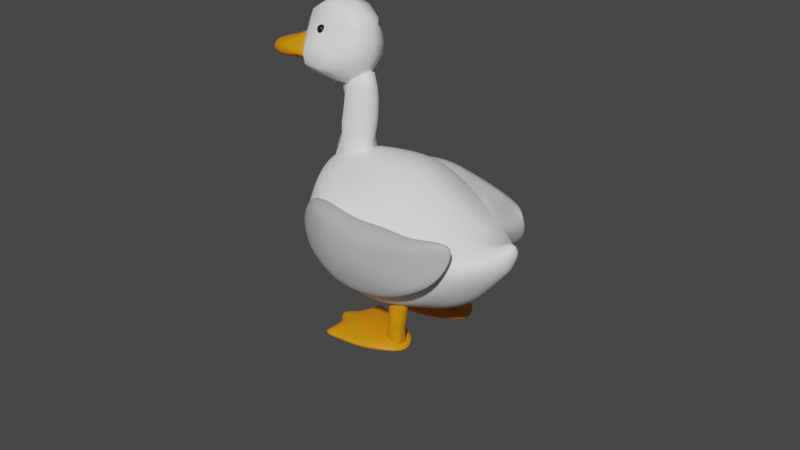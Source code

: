 # Source: Duck.blend  (saved by Blender 3.5.10; exported with 4.5.12 LTS)
import bpy
from mathutils import Matrix  # noqa: F401  (used for matrix-valued properties, if any)

bpy.ops.wm.read_factory_settings(use_empty=True)
scene = bpy.context.scene
scene.name = 'Scene'

# ---- collections
col_collection = bpy.data.collections.new('Collection'); scene.collection.children.link(col_collection)
col_main_duck = bpy.data.collections.new('Main duck'); scene.collection.children.link(col_main_duck)

# ---- materials (node trees are filled in below, after node groups)
mat_material_006 = bpy.data.materials.new('Material.006')
mat_material_006.use_transparent_shadow = False
mat_material_004 = bpy.data.materials.new('Material.004')
mat_material_004.use_transparent_shadow = False
mat_material_005 = bpy.data.materials.new('Material.005')
mat_material_005.use_transparent_shadow = False
mat_material_008 = bpy.data.materials.new('Material.008')
mat_material_008.use_transparent_shadow = False
mat_material_011 = bpy.data.materials.new('Material.011')
mat_material_011.use_transparent_shadow = False
mat_material_009 = bpy.data.materials.new('Material.009')
mat_material_009.use_transparent_shadow = False
mat_material_010 = bpy.data.materials.new('Material.010')
mat_material_010.use_transparent_shadow = False
mat_material_012 = bpy.data.materials.new('Material.012')
mat_material_012.use_transparent_shadow = False
mat_material_003 = bpy.data.materials.new('Material.003')
mat_material_003.use_transparent_shadow = False
mat_material_007 = bpy.data.materials.new('Material.007')
mat_material_007.use_transparent_shadow = False
mat_material_001 = bpy.data.materials.new('Material.001')
mat_material_001.use_transparent_shadow = False
mat_material_002 = bpy.data.materials.new('Material.002')
mat_material_002.use_transparent_shadow = False

# ---- material node trees
mat_material_006.use_nodes = True; mat_material_006.node_tree.nodes.clear()
_N = mat_material_006.node_tree.nodes; _L = mat_material_006.node_tree.links
n0 = _N.new('ShaderNodeBsdfPrincipled'); n0.name = 'Principled BSDF'; n0.location = (10, 300)
n0.distribution = 'GGX'
n0.subsurface_method = 'RANDOM_WALK_SKIN'
n0.inputs[0].default_value = (1.0, 1.0, 1.0, 1.0)
n0.inputs[3].default_value = 1.45
n0.inputs[27].default_value = (0.0, 0.0, 0.0, 1.0)
n0.inputs[28].default_value = 1.0
n1 = _N.new('ShaderNodeOutputMaterial'); n1.name = 'Material Output'; n1.location = (300, 300)
_L.new(n0.outputs[0], n1.inputs[0])
n1.is_active_output = True
mat_material_004.use_nodes = True; mat_material_004.node_tree.nodes.clear()
_N = mat_material_004.node_tree.nodes; _L = mat_material_004.node_tree.links
n0 = _N.new('ShaderNodeBsdfPrincipled'); n0.name = 'Principled BSDF'; n0.location = (10, 300)
n0.distribution = 'GGX'
n0.subsurface_method = 'RANDOM_WALK_SKIN'
n0.inputs[0].default_value = (1.0, 1.0, 1.0, 1.0)
n0.inputs[3].default_value = 1.45
n0.inputs[27].default_value = (0.0, 0.0, 0.0, 1.0)
n0.inputs[28].default_value = 1.0
n1 = _N.new('ShaderNodeOutputMaterial'); n1.name = 'Material Output'; n1.location = (300, 300)
_L.new(n0.outputs[0], n1.inputs[0])
n1.is_active_output = True
mat_material_005.use_nodes = True; mat_material_005.node_tree.nodes.clear()
_N = mat_material_005.node_tree.nodes; _L = mat_material_005.node_tree.links
n0 = _N.new('ShaderNodeBsdfPrincipled'); n0.name = 'Principled BSDF'; n0.location = (10, 300)
n0.distribution = 'GGX'
n0.subsurface_method = 'RANDOM_WALK_SKIN'
n0.inputs[0].default_value = (1.0, 1.0, 1.0, 1.0)
n0.inputs[3].default_value = 1.45
n0.inputs[27].default_value = (0.0, 0.0, 0.0, 1.0)
n0.inputs[28].default_value = 1.0
n1 = _N.new('ShaderNodeOutputMaterial'); n1.name = 'Material Output'; n1.location = (300, 300)
_L.new(n0.outputs[0], n1.inputs[0])
n1.is_active_output = True
mat_material_008.use_nodes = True; mat_material_008.node_tree.nodes.clear()
_N = mat_material_008.node_tree.nodes; _L = mat_material_008.node_tree.links
n0 = _N.new('ShaderNodeBsdfPrincipled'); n0.name = 'Principled BSDF'; n0.location = (10, 300)
n0.distribution = 'GGX'
n0.subsurface_method = 'RANDOM_WALK_SKIN'
n0.inputs[0].default_value = (0.7991, 0.2705, 0.0, 1.0)
n0.inputs[3].default_value = 1.45
n0.inputs[27].default_value = (0.0, 0.0, 0.0, 1.0)
n0.inputs[28].default_value = 1.0
n1 = _N.new('ShaderNodeOutputMaterial'); n1.name = 'Material Output'; n1.location = (300, 300)
_L.new(n0.outputs[0], n1.inputs[0])
n1.is_active_output = True
mat_material_011.use_nodes = True; mat_material_011.node_tree.nodes.clear()
_N = mat_material_011.node_tree.nodes; _L = mat_material_011.node_tree.links
n0 = _N.new('ShaderNodeBsdfPrincipled'); n0.name = 'Principled BSDF'; n0.location = (10, 300)
n0.distribution = 'GGX'
n0.subsurface_method = 'RANDOM_WALK_SKIN'
n0.inputs[0].default_value = (0.7991, 0.2705, 0.0, 1.0)
n0.inputs[3].default_value = 1.45
n0.inputs[27].default_value = (0.0, 0.0, 0.0, 1.0)
n0.inputs[28].default_value = 1.0
n1 = _N.new('ShaderNodeOutputMaterial'); n1.name = 'Material Output'; n1.location = (300, 300)
_L.new(n0.outputs[0], n1.inputs[0])
n1.is_active_output = True
mat_material_009.use_nodes = True; mat_material_009.node_tree.nodes.clear()
_N = mat_material_009.node_tree.nodes; _L = mat_material_009.node_tree.links
n0 = _N.new('ShaderNodeBsdfPrincipled'); n0.name = 'Principled BSDF'; n0.location = (10, 300)
n0.distribution = 'GGX'
n0.subsurface_method = 'RANDOM_WALK_SKIN'
n0.inputs[0].default_value = (0.7991, 0.2705, 0.0, 1.0)
n0.inputs[3].default_value = 1.45
n0.inputs[27].default_value = (0.0, 0.0, 0.0, 1.0)
n0.inputs[28].default_value = 1.0
n1 = _N.new('ShaderNodeOutputMaterial'); n1.name = 'Material Output'; n1.location = (300, 300)
_L.new(n0.outputs[0], n1.inputs[0])
n1.is_active_output = True
mat_material_010.use_nodes = True; mat_material_010.node_tree.nodes.clear()
_N = mat_material_010.node_tree.nodes; _L = mat_material_010.node_tree.links
n0 = _N.new('ShaderNodeBsdfPrincipled'); n0.name = 'Principled BSDF'; n0.location = (10, 300)
n0.distribution = 'GGX'
n0.subsurface_method = 'RANDOM_WALK_SKIN'
n0.inputs[0].default_value = (0.7991, 0.2705, 0.0, 1.0)
n0.inputs[3].default_value = 1.45
n0.inputs[27].default_value = (0.0, 0.0, 0.0, 1.0)
n0.inputs[28].default_value = 1.0
n1 = _N.new('ShaderNodeOutputMaterial'); n1.name = 'Material Output'; n1.location = (300, 300)
_L.new(n0.outputs[0], n1.inputs[0])
n1.is_active_output = True
mat_material_012.use_nodes = True; mat_material_012.node_tree.nodes.clear()
_N = mat_material_012.node_tree.nodes; _L = mat_material_012.node_tree.links
n0 = _N.new('ShaderNodeBsdfPrincipled'); n0.name = 'Principled BSDF'; n0.location = (10, 300)
n0.distribution = 'GGX'
n0.subsurface_method = 'RANDOM_WALK_SKIN'
n0.inputs[0].default_value = (0.7991, 0.2705, 0.0, 1.0)
n0.inputs[3].default_value = 1.45
n0.inputs[27].default_value = (0.0, 0.0, 0.0, 1.0)
n0.inputs[28].default_value = 1.0
n1 = _N.new('ShaderNodeOutputMaterial'); n1.name = 'Material Output'; n1.location = (300, 300)
_L.new(n0.outputs[0], n1.inputs[0])
n1.is_active_output = True
mat_material_003.use_nodes = True; mat_material_003.node_tree.nodes.clear()
_N = mat_material_003.node_tree.nodes; _L = mat_material_003.node_tree.links
n0 = _N.new('ShaderNodeBsdfPrincipled'); n0.name = 'Principled BSDF'; n0.location = (10, 300)
n0.distribution = 'GGX'
n0.subsurface_method = 'RANDOM_WALK_SKIN'
n0.inputs[0].default_value = (0.4798, 0.4798, 0.4798, 1.0)
n0.inputs[3].default_value = 1.45
n0.inputs[27].default_value = (0.0, 0.0, 0.0, 1.0)
n0.inputs[28].default_value = 1.0
n1 = _N.new('ShaderNodeOutputMaterial'); n1.name = 'Material Output'; n1.location = (300, 300)
_L.new(n0.outputs[0], n1.inputs[0])
n1.is_active_output = True
mat_material_007.use_nodes = True; mat_material_007.node_tree.nodes.clear()
_N = mat_material_007.node_tree.nodes; _L = mat_material_007.node_tree.links
n0 = _N.new('ShaderNodeBsdfPrincipled'); n0.name = 'Principled BSDF'; n0.location = (10, 300)
n0.distribution = 'GGX'
n0.subsurface_method = 'RANDOM_WALK_SKIN'
n0.inputs[0].default_value = (0.48, 0.48, 0.48, 1.0)
n0.inputs[3].default_value = 1.45
n0.inputs[27].default_value = (0.0, 0.0, 0.0, 1.0)
n0.inputs[28].default_value = 1.0
n1 = _N.new('ShaderNodeOutputMaterial'); n1.name = 'Material Output'; n1.location = (300, 300)
_L.new(n0.outputs[0], n1.inputs[0])
n1.is_active_output = True
mat_material_001.use_nodes = True; mat_material_001.node_tree.nodes.clear()
_N = mat_material_001.node_tree.nodes; _L = mat_material_001.node_tree.links
n0 = _N.new('ShaderNodeBsdfPrincipled'); n0.name = 'Principled BSDF'; n0.location = (10, 300)
n0.distribution = 'GGX'
n0.subsurface_method = 'RANDOM_WALK_SKIN'
n0.inputs[0].default_value = (0.0, 0.0, 0.0, 1.0)
n0.inputs[3].default_value = 1.45
n0.inputs[27].default_value = (0.0, 0.0, 0.0, 1.0)
n0.inputs[28].default_value = 1.0
n1 = _N.new('ShaderNodeOutputMaterial'); n1.name = 'Material Output'; n1.location = (300, 300)
_L.new(n0.outputs[0], n1.inputs[0])
n1.is_active_output = True
mat_material_002.use_nodes = True; mat_material_002.node_tree.nodes.clear()
_N = mat_material_002.node_tree.nodes; _L = mat_material_002.node_tree.links
n0 = _N.new('ShaderNodeBsdfPrincipled'); n0.name = 'Principled BSDF'; n0.location = (10, 300)
n0.distribution = 'GGX'
n0.subsurface_method = 'RANDOM_WALK_SKIN'
n0.inputs[0].default_value = (0.0, 0.0, 0.0, 1.0)
n0.inputs[3].default_value = 1.45
n0.inputs[27].default_value = (0.0, 0.0, 0.0, 1.0)
n0.inputs[28].default_value = 1.0
n1 = _N.new('ShaderNodeOutputMaterial'); n1.name = 'Material Output'; n1.location = (300, 300)
_L.new(n0.outputs[0], n1.inputs[0])
n1.is_active_output = True

# ---- world
world_world = bpy.data.worlds.new('World'); scene.world = world_world
world_world.use_nodes = True; world_world.node_tree.nodes.clear()
_N = world_world.node_tree.nodes; _L = world_world.node_tree.links
n0 = _N.new('ShaderNodeOutputWorld'); n0.name = 'World Output'; n0.location = (300, 300)
n1 = _N.new('ShaderNodeBackground'); n1.name = 'Background'; n1.location = (10, 300)
n1.inputs[0].default_value = (0.05088, 0.05088, 0.05088, 1.0)
_L.new(n1.outputs[0], n0.inputs[0])
n0.is_active_output = True
world_world.color = (0.05088, 0.05088, 0.05088)
world_world.use_sun_shadow = False
world_world.sun_shadow_jitter_overblur = 0.0

# ---- cameras
cam_camera = bpy.data.cameras.new('Camera')
cam_camera.clip_end = 100.0
cam_camera.ortho_scale = 7.314

# ---- meshes
me_roundcube_004 = bpy.data.meshes.new('Roundcube.004')
me_roundcube_004.from_pydata([(-0.7279, 0.0, -0.6134), (-0.6672, -0.3238, -0.5228), (-0.9792, 0.0, -0.4228), (-0.878, -0.3385, -0.3385), (-1.158, 0.0, 0.05088), (-0.9354, -0.3536, 0.0), (-1.048, 0.0, 0.4702), (-0.878, -0.3385, 0.3385), (-0.4572, -0.6109, -0.4787), (-0.29, -0.6812, -0.5007), (0.02575, -0.7153, -0.524), (0.2481, -0.6391, -0.6099), (-0.677, -0.677, -0.2887), (-0.3474, -0.8046, -0.3275), (-0.008936, -0.862, -0.3425), (0.3385, -0.8187, -0.3385), (-0.7071, -0.7071, 0.0), (-0.3625, -0.862, 0.01101), (-0.01278, -0.8561, 0.01101), (0.3522, -0.8222, 0.01628), (-0.6274, -0.6127, 0.2616), (-0.3682, -0.7767, 0.2763), (-0.004006, -0.862, 0.05891), (0.3345, -0.7593, 0.112), (0.5774, -0.5774, -0.5774), (0.7094, -0.298, -0.631), (1.218, 0.0, -0.5275), (0.677, -0.677, -0.2887), (1.198, -0.3385, -0.2251), (1.333, 0.0, -0.2902), (0.7071, -0.7071, 0.0), (1.322, -0.3536, -0.05476), (1.808, 0.0, 0.4776), (0.7058, -0.6459, 0.08767), (1.27, -0.3385, 0.08109), (1.046, 0.0, 0.1596), (0.3602, -0.3571, -0.7109), (0.03451, -0.3536, -0.7086), (-0.304, -0.3385, -0.6512), (0.7039, 0.0, -0.8445), (0.01703, 0.0, -0.8601), (-0.319, 0.0, -0.7904), (0.8771, 0.0, 0.4407), (0.3814, 0.0, 0.675), (0.001414, 0.0, 0.7484), (-0.3607, 0.0, 0.7032), (-0.6837, 0.0, 0.6425), (0.7263, -0.2887, 0.3812), (0.3434, -0.3385, 0.5723), (0.00493, -0.3536, 0.6298), (-0.3336, -0.3385, 0.5723), (-0.6637, -0.4385, 0.4759), (0.5823, -0.5774, 0.2717), (0.2847, -0.6036, 0.3824), (0.00493, -0.7071, 0.4014), (-0.283, -0.6762, 0.4331), (-0.5549, -0.601, 0.3787), (-1.072, 0.0, 0.3829), (1.283, 0.0, 0.2121), (1.6, 0.0, 0.3581), (1.525, 0.0, -0.1103)], [], [(0, 1, 3, 2), (1, 8, 12, 3), (2, 3, 5, 4), (3, 12, 16, 5), (4, 5, 7, 6, 57), (5, 16, 20, 7), (6, 7, 51, 46), (7, 20, 56, 51), (8, 9, 13, 12), (9, 10, 14, 13), (10, 11, 15, 14), (11, 24, 27, 15), (12, 13, 17, 16), (13, 14, 18, 17), (14, 15, 19, 18), (15, 27, 30, 19), (16, 17, 21, 20), (17, 18, 22, 21), (18, 19, 23, 22), (19, 30, 33, 23), (20, 21, 55, 56), (21, 22, 54, 55), (22, 23, 53, 54), (23, 33, 52, 53), (24, 25, 28, 27), (25, 26, 29, 28), (27, 28, 31, 30), (28, 29, 60, 32, 31), (30, 31, 34, 33), (31, 32, 59, 58, 35, 34), (33, 34, 47, 52), (34, 35, 42, 47), (24, 11, 36, 25), (11, 10, 37, 36), (10, 9, 38, 37), (9, 8, 1, 38), (25, 36, 39, 26), (36, 37, 40, 39), (37, 38, 41, 40), (38, 1, 0, 41), (42, 43, 48, 47), (43, 44, 49, 48), (44, 45, 50, 49), (45, 46, 51, 50), (47, 48, 53, 52), (48, 49, 54, 53), (49, 50, 55, 54), (50, 51, 56, 55)])
me_roundcube_004.polygons.foreach_set('use_smooth', [True] * 48)
me_roundcube_004.materials.append(mat_material_006)
me_roundcube_004.update()
me_roundcube_008 = bpy.data.meshes.new('Roundcube.008')
me_roundcube_008.from_pydata([(-0.7094, 0.0, -0.7113), (-0.6755, -0.4217, -0.7692), (-0.443, 0.0, -0.3862), (-0.3856, -0.3385, -0.3712), (-0.2276, 0.0, -0.01089), (-0.1631, -0.3536, -0.01089), (-0.155, 0.0, 0.5723), (-0.09757, -0.3385, 0.5573), (-0.2366, -0.6293, -0.5697), (-0.05777, -0.8492, -0.6674), (0.3025, -0.7796, -0.647), (0.593, -0.7381, -0.5182), (-0.07843, -0.677, -0.2996), (0.1828, -0.878, -0.2677), (0.452, -0.874, -0.2228), (0.7616, -0.8165, -0.1697), (-0.02164, -0.7071, 0.01089), (0.158, -0.8674, 0.0708), (0.5001, -0.8706, 0.1688), (0.8249, -0.874, 0.2015), (0.08569, -0.677, 0.354), (0.2506, -0.8089, 0.4539), (0.6066, -0.8049, 0.5888), (0.916, -0.8165, 0.6035), (0.8378, -0.7018, -0.4244), (1.077, -0.3352, -0.5074), (1.132, 0.0, -0.5274), (1.005, -0.677, -0.109), (1.264, -0.3385, -0.1588), (1.322, 0.0, -0.1738), (1.035, -0.7071, 0.1797), (1.389, -0.3536, 0.207), (1.454, 0.0, 0.207), (1.14, -0.677, 0.6372), (1.438, -0.3385, 0.6217), (1.495, 0.0, 0.6367), (1.013, -0.726, -0.8986), (0.1594, -0.8174, -0.9929), (-0.9144, -0.3893, -1.158), (1.342, 0.0, -0.9971), (9.087e-05, 0.0, -1.005), (-0.9913, 0.0, -1.194), (1.47, 0.0, 1.05), (1.257, 0.0, 1.462), (0.7337, 0.0, 1.202), (0.2354, 0.0, 1.061), (-0.3708, 0.0, 1.006), (1.44, -0.2887, 1.02), (1.237, -0.3069, 1.395), (0.6875, -0.7018, 1.208), (0.256, -0.5905, 1.123), (-0.3643, -0.3563, 1.055), (1.157, -0.5774, 0.9749), (0.949, -0.6201, 1.081), (0.6333, -0.682, 0.9646), (0.2685, -0.6841, 0.8697), (0.0278, -0.5083, 0.779), (-0.3536, -0.7853, -1.059), (0.5621, -0.8526, -0.9008), (1.17, -0.4428, -0.948), (-0.6593, -0.6481, -1.119), (-0.5071, -0.6704, -0.9054), (-0.2876, -0.7849, -0.7794), (-0.6963, -0.5189, -1.034), (-0.9755, -0.2355, -1.183)], [], [(0, 1, 3, 2), (1, 8, 12, 3), (2, 3, 5, 4), (3, 12, 16, 5), (4, 5, 7, 6), (5, 16, 20, 7), (6, 7, 51, 46), (7, 20, 56, 51), (8, 9, 13, 12), (9, 10, 14, 13), (10, 11, 15, 14), (11, 24, 27, 15), (12, 13, 17, 16), (13, 14, 18, 17), (14, 15, 19, 18), (15, 27, 30, 19), (16, 17, 21, 20), (17, 18, 22, 21), (18, 19, 23, 22), (19, 30, 33, 23), (20, 21, 55, 56), (21, 22, 54, 55), (22, 23, 53, 54), (23, 33, 52, 53), (24, 25, 28, 27), (25, 26, 29, 28), (27, 28, 31, 30), (28, 29, 32, 31), (30, 31, 34, 33), (31, 32, 35, 34), (33, 34, 47, 52), (34, 35, 42, 47), (24, 11, 36, 25), (11, 10, 37, 58, 36), (10, 9, 62, 61, 63, 38, 60, 57, 37), (9, 8, 1, 38, 63, 61, 62), (25, 36, 59, 39, 26), (36, 58, 37, 40, 39, 59), (37, 57, 60, 38, 64, 41, 40), (38, 1, 0, 41, 64), (42, 43, 48, 47), (43, 44, 49, 48), (44, 45, 50, 49), (45, 46, 51, 50), (47, 48, 53, 52), (48, 49, 54, 53), (49, 50, 55, 54), (50, 51, 56, 55)])
me_roundcube_008.polygons.foreach_set('use_smooth', [True] * 48)
me_roundcube_008.materials.append(mat_material_004)
me_roundcube_008.update()
me_roundcube_009 = bpy.data.meshes.new('Roundcube.009')
me_roundcube_009.from_pydata([(-0.6658, 0.0, -0.6632), (-0.6044, -0.2887, -0.6181), (-0.8248, 0.0, -0.2326), (-0.7673, -0.3385, -0.2176), (-0.8894, 0.0, 0.1209), (-0.8257, -0.2874, 0.1209), (-0.8248, 0.0, 0.4745), (-0.7683, -0.2723, 0.4594), (-0.555, -0.5494, -0.4861), (-0.2797, -0.8926, -0.5659), (0.001766, -0.9651, -0.6173), (0.2882, -1.01, -0.6227), (-0.6764, -0.5993, -0.2601), (-0.3203, -1.069, -0.3635), (0.007713, -1.209, -0.4416), (0.347, -1.223, -0.4613), (-0.7066, -0.6173, -0.006059), (-0.3335, -1.072, -0.1035), (0.02975, -1.194, -0.03604), (0.3688, -1.261, -0.2226), (-0.6744, -0.5976, 0.238), (-0.3222, -0.8231, 0.2669), (-0.0009352, -1.098, 0.1004), (0.3361, -1.189, -0.001577), (0.5994, -0.7852, -0.499), (0.6739, -0.3571, -0.677), (0.7071, 0.0, -0.7071), (0.6695, -0.8967, -0.2953), (0.9729, -0.3385, -0.3336), (1.03, 0.0, -0.3486), (0.7073, -0.7684, 0.01832), (1.043, -0.2874, 0.01976), (1.108, 0.0, 0.01976), (0.6802, -0.6615, 0.238), (0.9358, -0.2723, 0.378), (0.9942, 0.0, 0.3931), (0.3354, -0.4069, -0.878), (0.01728, -0.422, -0.9096), (-0.3498, -0.4063, -0.8754), (0.3536, 0.0, -0.9354), (0.02144, 0.0, -0.9634), (-0.3445, 0.0, -0.886), (0.7252, 0.0, 0.7417), (0.3671, 0.0, 0.9502), (-0.004519, 0.0, 1.035), (-0.3626, 0.0, 0.9453), (-0.7071, 0.0, 0.7071), (0.6971, -0.4272, 0.6458), (0.3531, -0.5102, 0.8524), (-0.003512, -0.5252, 0.9296), (-0.3465, -0.5102, 0.8474), (-0.675, -0.4272, 0.6112), (0.6025, -0.5626, 0.553), (0.3024, -0.7058, 0.4908), (0.01368, -0.7359, 0.5209), (-0.275, -0.7058, 0.4908), (-0.5814, -0.5487, 0.4906)], [], [(0, 1, 3, 2), (1, 8, 12, 3), (2, 3, 5, 4), (3, 12, 16, 5), (4, 5, 7, 6), (5, 16, 20, 7), (6, 7, 51, 46), (7, 20, 56, 51), (8, 9, 13, 12), (9, 10, 14, 13), (10, 11, 15, 14), (11, 24, 27, 15), (12, 13, 17, 16), (13, 14, 18, 17), (14, 15, 19, 18), (15, 27, 30, 19), (16, 17, 21, 20), (17, 18, 22, 21), (18, 19, 23, 22), (19, 30, 33, 23), (20, 21, 55, 56), (21, 22, 54, 55), (22, 23, 53, 54), (23, 33, 52, 53), (24, 25, 28, 27), (25, 26, 29, 28), (27, 28, 31, 30), (28, 29, 32, 31), (30, 31, 34, 33), (31, 32, 35, 34), (33, 34, 47, 52), (34, 35, 42, 47), (24, 11, 36, 25), (11, 10, 37, 36), (10, 9, 38, 37), (9, 8, 1, 38), (25, 36, 39, 26), (36, 37, 40, 39), (37, 38, 41, 40), (38, 1, 0, 41), (42, 43, 48, 47), (43, 44, 49, 48), (44, 45, 50, 49), (45, 46, 51, 50), (47, 48, 53, 52), (48, 49, 54, 53), (49, 50, 55, 54), (50, 51, 56, 55)])
me_roundcube_009.polygons.foreach_set('use_smooth', [True] * 48)
me_roundcube_009.materials.append(mat_material_005)
me_roundcube_009.update()
me_roundcube_010 = bpy.data.meshes.new('Roundcube.010')
me_roundcube_010.from_pydata([(-0.8156, 5.004e-10, -0.8546), (-0.7855, -0.2887, -0.8245), (-0.9354, 2.602e-09, -0.6301), (-0.878, -0.3385, -0.6151), (-0.8959, -2.802e-09, -0.1659), (-0.8313, -0.3536, -0.1659), (-0.7792, -3.003e-10, 0.04012), (-0.7218, -0.3385, 0.02507), (-0.512, -0.5307, -0.5044), (-0.2971, -0.6303, -0.5303), (-0.01708, -0.6605, -0.5143), (0.2716, -0.6303, -0.4842), (-0.5236, -0.5848, -0.2802), (-0.3005, -0.6518, -0.1079), (0.04487, -0.6824, -0.08635), (0.386, -0.6967, -0.1131), (-0.4705, -0.541, -0.008267), (-0.3036, -0.6188, 0.07333), (0.04993, -0.6811, 0.08334), (0.4068, -0.6779, 0.05214), (-0.4814, -0.4528, 0.1607), (-0.2661, -0.5635, 0.1797), (0.07453, -0.6797, 0.2654), (0.413, -0.6222, 0.2503), (0.5775, -0.5278, -0.3035), (0.7097, -0.2856, -0.6212), (0.741, 6.005e-10, -0.6502), (0.6728, -0.6274, -0.1162), (1.588, -0.3395, -0.522), (1.392, 2.702e-09, -0.3872), (0.7241, -0.6105, 0.007288), (1.059, -0.3183, 0.1925), (1.0, -1.101e-09, 0.0), (0.7844, -0.6071, 0.1771), (1.067, -0.2871, 0.3955), (0.9323, 4.004e-09, 0.3459), (0.3255, -0.3385, -0.6291), (-0.008676, -0.3536, -0.7234), (-0.3428, -0.3385, -0.8503), (0.3405, -2.602e-09, -0.6865), (-0.008676, -1.601e-09, -0.788), (-0.3579, 1.001e-10, -0.9078), (0.7809, -8.007e-09, 1.076), (0.9188, 4.004e-09, 1.719), (0.2811, -3.803e-09, 0.8993), (-0.1887, 2.302e-09, 0.5851), (-0.6334, 3.403e-09, 0.2185), (0.9297, -0.2561, 1.018), (0.8342, -0.3266, 1.343), (0.313, -0.331, 0.8139), (-0.1553, -0.3475, 0.4665), (-0.5388, -0.2543, 0.3062), (0.6718, -0.5227, 0.4993), (0.312, -0.5314, 0.4781), (0.05359, -0.5764, 0.4104), (-0.2442, -0.4808, 0.3444), (-0.4061, -0.399, 0.3079)], [], [(0, 1, 3, 2), (1, 8, 12, 3), (2, 3, 5, 4), (3, 12, 16, 5), (4, 5, 7, 6), (5, 16, 20, 7), (6, 7, 51, 46), (7, 20, 56, 51), (8, 9, 13, 12), (9, 10, 14, 13), (10, 11, 15, 14), (11, 24, 27, 15), (12, 13, 17, 16), (13, 14, 18, 17), (14, 15, 19, 18), (15, 27, 30, 19), (16, 17, 21, 20), (17, 18, 22, 21), (18, 19, 23, 22), (19, 30, 33, 23), (20, 21, 55, 56), (21, 22, 54, 55), (22, 23, 53, 54), (23, 33, 52, 53), (24, 25, 28, 27), (25, 26, 29, 28), (27, 28, 31, 30), (28, 29, 32, 31), (30, 31, 34, 33), (31, 32, 35, 34), (33, 34, 47, 52), (34, 35, 42, 47), (24, 11, 36, 25), (11, 10, 37, 36), (10, 9, 38, 37), (9, 8, 1, 38), (25, 36, 39, 26), (36, 37, 40, 39), (37, 38, 41, 40), (38, 1, 0, 41), (42, 43, 48, 47), (43, 44, 49, 48), (44, 45, 50, 49), (45, 46, 51, 50), (47, 48, 53, 52), (48, 49, 54, 53), (49, 50, 55, 54), (50, 51, 56, 55)])
me_roundcube_010.polygons.foreach_set('use_smooth', [True] * 48)
me_roundcube_010.materials.append(mat_material_008)
me_roundcube_010.update()
me_roundcube_011 = bpy.data.meshes.new('Roundcube.011')
me_roundcube_011.from_pydata([(-0.9338, 0.0, -0.7681), (-0.9287, -0.2433, -0.7447), (-0.7777, 0.0, -0.4), (-0.742, -0.3178, -0.3899), (-0.8033, 0.0, -0.03741), (-0.7388, -0.3536, -0.03741), (-0.7551, 0.0, 0.3268), (-0.6977, -0.3385, 0.3118), (-0.9898, -0.5697, -0.7195), (-0.7402, -0.5947, -0.9974), (-0.3329, -0.7248, -0.7822), (0.05616, -0.6806, -0.8023), (-0.577, -0.6276, -0.3564), (-0.3416, -0.7243, -0.3195), (-0.1714, -0.7626, -0.3071), (-0.007674, -0.7051, -0.2662), (-0.5147, -0.6605, -0.03741), (-0.3582, -0.7422, 0.0399), (-0.08942, -0.8272, 0.0465), (0.06883, -0.7626, 0.07678), (-0.5255, -0.6304, 0.2406), (-0.345, -0.7132, 0.359), (-0.08942, -0.7626, 0.4001), (0.08793, -0.7051, 0.4643), (0.2197, -0.5209, -0.6297), (0.3795, -0.2976, -0.5723), (0.3468, 0.0, -0.5707), (0.1411, -0.5755, -0.2411), (0.3863, -0.3385, -0.2272), (0.4438, 0.0, -0.2422), (0.2804, -0.6056, 0.05204), (0.4711, -0.3536, 0.08016), (0.5357, 0.0, 0.08016), (0.2845, -0.5755, 0.3897), (0.5843, -0.3385, 0.4988), (0.6418, 0.0, 0.5139), (0.4089, -0.4023, -1.004), (-0.1015, -0.3708, -1.003), (-0.7205, -0.2089, -1.15), (0.3248, 0.0, -1.045), (-0.1024, 0.0, -1.041), (-0.7356, 0.0, -1.208), (0.7595, 0.0, 1.07), (0.3649, 0.0, 1.043), (0.0, 0.0, 1.0), (-0.3536, 0.0, 1.002), (-0.718, 0.0, 0.984), (0.7179, -0.3859, 1.107), (0.3617, -0.4568, 1.059), (0.01006, -0.4928, 1.012), (-0.334, -0.4762, 1.03), (-0.6812, -0.3275, 0.9596), (0.3191, -0.5307, 0.6415), (0.1615, -0.6304, 0.7572), (-0.1026, -0.6605, 0.7392), (-0.2971, -0.6005, 0.7346), (-0.4587, -0.5307, 0.5453)], [], [(0, 1, 3, 2), (1, 8, 12, 3), (2, 3, 5, 4), (3, 12, 16, 5), (4, 5, 7, 6), (5, 16, 20, 7), (6, 7, 51, 46), (7, 20, 56, 51), (8, 9, 13, 12), (9, 10, 14, 13), (10, 11, 15, 14), (11, 24, 27, 15), (12, 13, 17, 16), (13, 14, 18, 17), (14, 15, 19, 18), (15, 27, 30, 19), (16, 17, 21, 20), (17, 18, 22, 21), (18, 19, 23, 22), (19, 30, 33, 23), (20, 21, 55, 56), (21, 22, 54, 55), (22, 23, 53, 54), (23, 33, 52, 53), (24, 25, 28, 27), (25, 26, 29, 28), (27, 28, 31, 30), (28, 29, 32, 31), (30, 31, 34, 33), (31, 32, 35, 34), (33, 34, 47, 52), (34, 35, 42, 47), (24, 11, 36, 25), (11, 10, 37, 36), (10, 9, 38, 37), (9, 8, 1, 38), (25, 36, 39, 26), (36, 37, 40, 39), (37, 38, 41, 40), (38, 1, 0, 41), (42, 43, 48, 47), (43, 44, 49, 48), (44, 45, 50, 49), (45, 46, 51, 50), (47, 48, 53, 52), (48, 49, 54, 53), (49, 50, 55, 54), (50, 51, 56, 55)])
me_roundcube_011.polygons.foreach_set('use_smooth', [True] * 48)
me_roundcube_011.materials.append(mat_material_011)
me_roundcube_011.update()
me_roundcube_012 = bpy.data.meshes.new('Roundcube.012')
me_roundcube_012.from_pydata([(-0.7071, 0.0, -0.7071), (-0.5294, -0.2797, -0.6539), (-1.098, 0.0, -0.3789), (-0.7304, -0.3295, -0.3154), (-1.162, 0.0, -0.02538), (-0.7878, -0.3445, 0.0231), (-1.098, 0.0, 0.3282), (-0.7304, -0.3295, 0.3616), (-0.6117, -1.204, -0.5838), (-0.2887, -0.677, -0.677), (0.0, -0.7071, -0.7071), (0.2887, -0.677, -0.677), (-0.7113, -1.304, -0.2952), (-0.3737, -1.178, -0.3445), (0.06381, -1.053, -0.3438), (0.3385, -0.878, -0.3385), (-0.7414, -1.334, -0.006477), (-0.3887, -1.236, -0.006031), (0.06381, -1.117, 0.009772), (0.3536, -0.9354, 0.0), (-0.7113, -1.304, 0.2822), (-0.3737, -1.178, 0.3325), (0.06381, -1.053, 0.3633), (0.3385, -0.878, 0.3385), (0.5375, -0.568, -0.3736), (0.6372, -0.2793, -0.4732), (0.7118, 0.0, -0.507), (0.6817, -0.6687, -0.08852), (0.846, -0.3503, -0.2442), (0.9038, 0.0, -0.4433), (0.7118, -0.6988, 0.2002), (0.9242, -0.3664, -0.06017), (0.99, 0.0, -0.2638), (0.6817, -0.6687, 0.4888), (0.8985, -0.3435, 0.3716), (0.9587, 0.0, 0.1999), (0.3385, -0.3385, -0.878), (0.0, -0.3536, -0.9354), (-0.3385, -0.3385, -0.878), (0.3536, 0.0, -0.9354), (0.0, 0.0, -1.0), (-0.3536, 0.0, -0.9354), (0.7118, 0.0, 0.9073), (0.3536, 0.0, 0.9354), (0.0, 0.0, 1.0), (-0.3536, 0.0, 0.9354), (-0.7071, 0.0, 0.7071), (0.6372, -0.2793, 0.8808), (0.3385, -0.3385, 0.878), (0.0, -0.3536, 0.9354), (-0.3385, -0.3385, 0.878), (-0.5294, -0.2797, 0.7001), (0.5375, -0.568, 0.7811), (0.2887, -0.677, 0.677), (0.0, -0.7071, 0.7071), (-0.2887, -0.677, 0.677), (-0.6117, -1.204, 0.5709), (-0.7264, -1.319, -0.1508), (-0.7264, -1.319, 0.1379), (-0.7591, -0.337, -0.1462), (-0.7591, -0.337, 0.1924), (-0.62, -0.7659, -0.3136), (-0.6637, -0.7885, 3.195e-06), (-0.62, -0.7659, 0.3136), (-0.6419, -0.7772, 0.1568), (-0.6419, -0.7772, -0.1568)], [], [(0, 1, 3, 2), (1, 8, 12, 61, 3), (2, 3, 59, 5, 4), (65, 57, 16, 62), (4, 5, 60, 7, 6), (64, 58, 20, 63), (6, 7, 51, 46), (7, 63, 20, 56, 51), (8, 9, 13, 12), (9, 10, 14, 13), (10, 11, 15, 14), (11, 24, 27, 15), (12, 13, 17, 16, 57), (13, 14, 18, 17), (14, 15, 19, 18), (15, 27, 30, 19), (16, 17, 21, 20, 58), (17, 18, 22, 21), (18, 19, 23, 22), (19, 30, 33, 23), (20, 21, 55, 56), (21, 22, 54, 55), (22, 23, 53, 54), (23, 33, 52, 53), (24, 25, 28, 27), (25, 26, 29, 28), (27, 28, 31, 30), (28, 29, 32, 31), (30, 31, 34, 33), (31, 32, 35, 34), (33, 34, 47, 52), (34, 35, 42, 47), (24, 11, 36, 25), (11, 10, 37, 36), (10, 9, 38, 37), (9, 8, 1, 38), (25, 36, 39, 26), (36, 37, 40, 39), (37, 38, 41, 40), (38, 1, 0, 41), (42, 43, 48, 47), (43, 44, 49, 48), (44, 45, 50, 49), (45, 46, 51, 50), (47, 48, 53, 52), (48, 49, 54, 53), (49, 50, 55, 54), (50, 51, 56, 55), (60, 64, 63, 7), (5, 62, 64, 60), (62, 16, 58, 64), (59, 65, 62, 5), (3, 61, 65, 59), (61, 12, 57, 65)])
me_roundcube_012.polygons.foreach_set('use_smooth', [True] * 54)
me_roundcube_012.materials.append(mat_material_009)
me_roundcube_012.update()
me_roundcube_013 = bpy.data.meshes.new('Roundcube.013')
me_roundcube_013.from_pydata([(-0.7071, 0.0, -0.7071), (-0.5294, -0.2797, -0.6539), (-1.098, 0.0, -0.3789), (-0.7304, -0.3295, -0.3154), (-1.162, 0.0, -0.02538), (-0.7878, -0.3445, 0.0231), (-1.098, 0.0, 0.3282), (-0.7304, -0.3295, 0.3616), (-0.6117, -1.204, -0.5838), (-0.2887, -0.677, -0.677), (0.0, -0.7071, -0.7071), (0.2887, -0.677, -0.677), (-0.7113, -1.304, -0.2952), (-0.3737, -1.178, -0.3445), (0.06381, -1.053, -0.3438), (0.3385, -0.878, -0.3385), (-0.7414, -1.334, -0.006477), (-0.3887, -1.236, -0.006031), (0.06381, -1.117, 0.009772), (0.3536, -0.9354, 0.0), (-0.7113, -1.304, 0.2822), (-0.3737, -1.178, 0.3325), (0.06381, -1.053, 0.3633), (0.3385, -0.878, 0.3385), (0.5375, -0.568, -0.3736), (0.6372, -0.2793, -0.4732), (0.7118, 0.0, -0.507), (0.6817, -0.6687, -0.08852), (0.846, -0.3503, -0.2442), (0.9038, 0.0, -0.4433), (0.7118, -0.6988, 0.2002), (0.9242, -0.3664, -0.06017), (0.99, 0.0, -0.2638), (0.6817, -0.6687, 0.4888), (0.8985, -0.3435, 0.3716), (0.9587, 0.0, 0.1999), (0.3385, -0.3385, -0.878), (0.0, -0.3536, -0.9354), (-0.3385, -0.3385, -0.878), (0.3536, 0.0, -0.9354), (0.0, 0.0, -1.0), (-0.3536, 0.0, -0.9354), (0.7118, 0.0, 0.9073), (0.3536, 0.0, 0.9354), (0.0, 0.0, 1.0), (-0.3536, 0.0, 0.9354), (-0.7071, 0.0, 0.7071), (0.6372, -0.2793, 0.8808), (0.3385, -0.3385, 0.878), (0.0, -0.3536, 0.9354), (-0.3385, -0.3385, 0.878), (-0.5294, -0.2797, 0.7001), (0.5375, -0.568, 0.7811), (0.2887, -0.677, 0.677), (0.0, -0.7071, 0.7071), (-0.2887, -0.677, 0.677), (-0.6117, -1.204, 0.5709), (-0.7264, -1.319, -0.1508), (-0.7264, -1.319, 0.1379), (-0.7591, -0.337, -0.1462), (-0.7591, -0.337, 0.1924), (-0.62, -0.7659, -0.3136), (-0.6637, -0.7885, 3.195e-06), (-0.62, -0.7659, 0.3136), (-0.6419, -0.7772, 0.1568), (-0.6419, -0.7772, -0.1568)], [], [(0, 1, 3, 2), (1, 8, 12, 61, 3), (2, 3, 59, 5, 4), (65, 57, 16, 62), (4, 5, 60, 7, 6), (64, 58, 20, 63), (6, 7, 51, 46), (7, 63, 20, 56, 51), (8, 9, 13, 12), (9, 10, 14, 13), (10, 11, 15, 14), (11, 24, 27, 15), (12, 13, 17, 16, 57), (13, 14, 18, 17), (14, 15, 19, 18), (15, 27, 30, 19), (16, 17, 21, 20, 58), (17, 18, 22, 21), (18, 19, 23, 22), (19, 30, 33, 23), (20, 21, 55, 56), (21, 22, 54, 55), (22, 23, 53, 54), (23, 33, 52, 53), (24, 25, 28, 27), (25, 26, 29, 28), (27, 28, 31, 30), (28, 29, 32, 31), (30, 31, 34, 33), (31, 32, 35, 34), (33, 34, 47, 52), (34, 35, 42, 47), (24, 11, 36, 25), (11, 10, 37, 36), (10, 9, 38, 37), (9, 8, 1, 38), (25, 36, 39, 26), (36, 37, 40, 39), (37, 38, 41, 40), (38, 1, 0, 41), (42, 43, 48, 47), (43, 44, 49, 48), (44, 45, 50, 49), (45, 46, 51, 50), (47, 48, 53, 52), (48, 49, 54, 53), (49, 50, 55, 54), (50, 51, 56, 55), (60, 64, 63, 7), (5, 62, 64, 60), (62, 16, 58, 64), (59, 65, 62, 5), (3, 61, 65, 59), (61, 12, 57, 65)])
me_roundcube_013.polygons.foreach_set('use_smooth', [True] * 54)
me_roundcube_013.materials.append(mat_material_010)
me_roundcube_013.update()
me_roundcube_014 = bpy.data.meshes.new('Roundcube.014')
me_roundcube_014.from_pydata([(-0.9338, 0.0, -0.7681), (-0.9287, -0.2433, -0.7447), (-0.7777, 0.0, -0.4), (-0.742, -0.3178, -0.3899), (-0.8033, 0.0, -0.03741), (-0.7388, -0.3536, -0.03741), (-0.7551, 0.0, 0.3268), (-0.6977, -0.3385, 0.3118), (-0.9898, -0.5697, -0.7195), (-0.7402, -0.5947, -0.9974), (-0.3329, -0.7248, -0.7822), (0.05616, -0.6806, -0.8023), (-0.577, -0.6276, -0.3564), (-0.3416, -0.7243, -0.3195), (-0.1714, -0.7626, -0.3071), (-0.007674, -0.7051, -0.2662), (-0.5147, -0.6605, -0.03741), (-0.3582, -0.7422, 0.0399), (-0.08942, -0.8272, 0.0465), (0.06883, -0.7626, 0.07678), (-0.5255, -0.6304, 0.2406), (-0.345, -0.7132, 0.359), (-0.08942, -0.7626, 0.4001), (0.08793, -0.7051, 0.4643), (0.2197, -0.5209, -0.6297), (0.3795, -0.2976, -0.5723), (0.3468, 0.0, -0.5707), (0.1411, -0.5755, -0.2411), (0.3863, -0.3385, -0.2272), (0.4438, 0.0, -0.2422), (0.2804, -0.6056, 0.05204), (0.4711, -0.3536, 0.08016), (0.5357, 0.0, 0.08016), (0.2845, -0.5755, 0.3897), (0.5843, -0.3385, 0.4988), (0.6418, 0.0, 0.5139), (0.4089, -0.4023, -1.004), (-0.1015, -0.3708, -1.003), (-0.7205, -0.2089, -1.15), (0.3248, 0.0, -1.045), (-0.1024, 0.0, -1.041), (-0.7356, 0.0, -1.208), (0.7595, 0.0, 1.07), (0.3649, 0.0, 1.043), (0.0, 0.0, 1.0), (-0.3536, 0.0, 1.002), (-0.718, 0.0, 0.984), (0.7179, -0.3859, 1.107), (0.3617, -0.4568, 1.059), (0.01006, -0.4928, 1.012), (-0.334, -0.4762, 1.03), (-0.6812, -0.3275, 0.9596), (0.3191, -0.5307, 0.6415), (0.1615, -0.6304, 0.7572), (-0.1026, -0.6605, 0.7392), (-0.2971, -0.6005, 0.7346), (-0.4587, -0.5307, 0.5453)], [], [(0, 1, 3, 2), (1, 8, 12, 3), (2, 3, 5, 4), (3, 12, 16, 5), (4, 5, 7, 6), (5, 16, 20, 7), (6, 7, 51, 46), (7, 20, 56, 51), (8, 9, 13, 12), (9, 10, 14, 13), (10, 11, 15, 14), (11, 24, 27, 15), (12, 13, 17, 16), (13, 14, 18, 17), (14, 15, 19, 18), (15, 27, 30, 19), (16, 17, 21, 20), (17, 18, 22, 21), (18, 19, 23, 22), (19, 30, 33, 23), (20, 21, 55, 56), (21, 22, 54, 55), (22, 23, 53, 54), (23, 33, 52, 53), (24, 25, 28, 27), (25, 26, 29, 28), (27, 28, 31, 30), (28, 29, 32, 31), (30, 31, 34, 33), (31, 32, 35, 34), (33, 34, 47, 52), (34, 35, 42, 47), (24, 11, 36, 25), (11, 10, 37, 36), (10, 9, 38, 37), (9, 8, 1, 38), (25, 36, 39, 26), (36, 37, 40, 39), (37, 38, 41, 40), (38, 1, 0, 41), (42, 43, 48, 47), (43, 44, 49, 48), (44, 45, 50, 49), (45, 46, 51, 50), (47, 48, 53, 52), (48, 49, 54, 53), (49, 50, 55, 54), (50, 51, 56, 55)])
me_roundcube_014.polygons.foreach_set('use_smooth', [True] * 48)
me_roundcube_014.materials.append(mat_material_012)
me_roundcube_014.update()
me_roundcube_015 = bpy.data.meshes.new('Roundcube.015')
me_roundcube_015.from_pydata([(0.7682, -0.1596, -0.4204), (0.3878, 0.3642, -0.6003), (0.02649, 0.585, -0.7059), (-0.3046, 0.6994, -0.6766), (0.8209, -0.3324, -0.07934), (0.4744, 0.4584, -0.2457), (0.03024, 0.8125, -0.3524), (-0.3613, 0.8614, -0.3397), (0.8109, -0.3697, 0.2163), (0.4456, 0.3789, 0.09364), (0.03105, 0.877, 0.001197), (-0.3796, 0.9076, -0.001702), (0.7467, -0.2897, 0.4726), (0.4064, 0.3547, 0.4228), (0.02955, 0.8128, 0.3547), (-0.3649, 0.8628, 0.3372), (-0.6492, 0.3227, -0.5833), (-0.7227, -0.1255, -0.686), (-0.7315, -0.45, -0.7167), (-0.6842, -0.6674, -0.685), (-0.7515, 0.2374, -0.2984), (-0.9171, -0.4384, -0.3549), (-0.9483, -0.8585, -0.3714), (-0.8719, -1.074, -0.3537), (-0.7838, 0.2108, -0.0109), (-0.9744, -0.5281, -0.01849), (-1.011, -0.9751, -0.0202), (-0.9272, -1.192, -0.01727), (-0.7556, 0.2351, 0.2789), (-0.9219, -0.4411, 0.3221), (-0.9533, -0.8613, 0.3356), (-0.8865, -1.108, 0.4459), (-0.5817, -0.6853, -0.5813), (-0.2665, -0.6403, -0.6751), (0.001187, -0.8232, -0.7059), (0.283, -0.945, -0.6742), (-0.661, -1.033, -0.2961), (-0.3119, -0.8758, -0.3377), (-0.003239, -1.05, -0.3523), (0.3238, -1.191, -0.3352), (-0.6893, -1.117, -0.008464), (-0.327, -0.9433, 0.0004367), (-0.004736, -1.114, 0.001204), (0.3464, -1.448, 0.00174), (-0.6652, -1.036, 0.2812), (-0.3155, -0.8745, 0.3392), (-0.003921, -1.05, 0.3548), (0.3314, -1.384, 0.34), (0.5972, -0.8344, -0.6444), (0.7168, -0.8193, -0.703), (0.8219, -0.6853, -0.5144), (0.8185, -0.3566, -0.4871), (0.6559, -1.157, -0.3304), (0.8651, -1.339, -0.306), (1.07, -1.065, 0.01619), (1.046, -1.277, 0.1517), (0.6566, -1.516, -0.02894), (0.9843, -1.936, 0.2119), (1.109, -1.871, 0.7184), (1.072, -1.581, 0.6913), (0.6132, -1.395, 0.2461), (0.8114, -1.658, 0.3758), (0.9682, -1.671, 0.828), (0.9586, -1.227, 0.7989), (0.3476, -0.6284, -1.001), (0.01055, -0.4377, -1.06), (-0.3214, -0.3096, -1.004), (0.4493, -0.3358, -0.9689), (0.01693, -0.08567, -1.125), (-0.3455, 0.01386, -1.062), (0.4446, 0.01185, -0.9128), (0.0232, 0.2664, -1.06), (-0.3405, 0.3602, -1.005), (0.6217, -0.04453, 0.5732), (0.3476, 0.2918, 0.5246), (0.03164, 0.6436, 0.4897), (-0.2994, 0.7136, 0.6288), (-0.6672, 0.2862, 0.6939), (0.6593, -0.5579, 0.7111), (0.3638, -0.09948, 0.7353), (0.02509, 0.2917, 0.718), (-0.3402, 0.3417, 0.8288), (-0.7422, -0.1628, 0.7905), (0.6502, -0.8825, 0.7411), (0.3562, -0.4447, 0.7927), (0.01871, -0.06032, 0.7826), (-0.3459, -0.004398, 0.8863), (-0.7514, -0.4875, 0.82), (0.6196, -1.018, 0.5316), (0.362, -0.7877, 0.8209), (0.01244, -0.4124, 0.718), (-0.3212, -0.3281, 0.8296), (-0.7036, -0.7047, 0.7915), (0.5148, -0.7896, 0.4065), (0.2868, -0.885, 0.4612), (0.006336, -0.7645, 0.4897), (-0.2736, -0.6201, 0.6135), (-0.5901, -0.7975, 0.6959)], [], [(0, 1, 5, 4), (1, 2, 6, 5), (2, 3, 7, 6), (3, 16, 20, 7), (4, 5, 9, 8), (5, 6, 10, 9), (6, 7, 11, 10), (7, 20, 24, 11), (8, 9, 13, 12), (9, 10, 14, 13), (10, 11, 15, 14), (11, 24, 28, 15), (12, 13, 74, 73), (13, 14, 75, 74), (14, 15, 76, 75), (15, 28, 77, 76), (16, 17, 21, 20), (17, 18, 22, 21), (18, 19, 23, 22), (19, 32, 36, 23), (20, 21, 25, 24), (21, 22, 26, 25), (22, 23, 27, 26), (23, 36, 40, 27), (24, 25, 29, 28), (25, 26, 30, 29), (26, 27, 31, 30), (27, 40, 44, 31), (28, 29, 82, 77), (29, 30, 87, 82), (30, 31, 92, 87), (31, 44, 97, 92), (32, 33, 37, 36), (33, 34, 38, 37), (34, 35, 39, 38), (35, 48, 52, 39), (36, 37, 41, 40), (37, 38, 42, 41), (38, 39, 43, 42), (39, 52, 56, 43), (40, 41, 45, 44), (41, 42, 46, 45), (42, 43, 47, 46), (43, 56, 60, 47), (44, 45, 96, 97), (45, 46, 95, 96), (46, 47, 94, 95), (47, 60, 93, 94), (48, 49, 53, 52), (49, 50, 54, 53), (50, 51, 55, 54), (51, 0, 4, 55), (52, 53, 57, 56), (53, 54, 58, 57), (54, 55, 59, 58), (55, 4, 8, 59), (56, 57, 61, 60), (57, 58, 62, 61), (58, 59, 63, 62), (59, 8, 12, 63), (60, 61, 88, 93), (61, 62, 83, 88), (62, 63, 78, 83), (63, 12, 73, 78), (48, 35, 64, 49), (35, 34, 65, 64), (34, 33, 66, 65), (33, 32, 19, 66), (49, 64, 67, 50), (64, 65, 68, 67), (65, 66, 69, 68), (66, 19, 18, 69), (50, 67, 70, 51), (67, 68, 71, 70), (68, 69, 72, 71), (69, 18, 17, 72), (51, 70, 1, 0), (70, 71, 2, 1), (71, 72, 3, 2), (72, 17, 16, 3), (73, 74, 79, 78), (74, 75, 80, 79), (75, 76, 81, 80), (76, 77, 82, 81), (78, 79, 84, 83), (79, 80, 85, 84), (80, 81, 86, 85), (81, 82, 87, 86), (83, 84, 89, 88), (84, 85, 90, 89), (85, 86, 91, 90), (86, 87, 92, 91), (88, 89, 94, 93), (89, 90, 95, 94), (90, 91, 96, 95), (91, 92, 97, 96)])
me_roundcube_015.polygons.foreach_set('use_smooth', [True] * 96)
me_roundcube_015.materials.append(mat_material_003)
me_roundcube_015.update()
me_roundcube_017 = bpy.data.meshes.new('Roundcube.017')
me_roundcube_017.from_pydata([(-1.443, -2.351, -3.3), (-1.823, -2.875, -3.48), (-2.184, -3.096, -3.586), (-2.515, -3.21, -3.556), (-1.39, -2.178, -2.959), (-1.736, -2.969, -3.125), (-2.181, -3.323, -3.232), (-2.572, -3.372, -3.219), (-1.4, -2.141, -2.663), (-1.765, -2.89, -2.786), (-2.18, -3.388, -2.878), (-2.59, -3.418, -2.881), (-1.464, -2.221, -2.407), (-1.804, -2.865, -2.457), (-2.181, -3.324, -2.525), (-2.576, -3.374, -2.542), (-2.86, -2.834, -3.463), (-2.934, -2.385, -3.566), (-2.942, -2.061, -3.596), (-2.895, -1.843, -3.565), (-2.962, -2.748, -3.178), (-3.128, -2.072, -3.234), (-3.159, -1.652, -3.251), (-3.083, -1.437, -3.233), (-2.995, -2.722, -2.891), (-3.185, -1.983, -2.898), (-3.222, -1.536, -2.9), (-3.138, -1.319, -2.897), (-2.966, -2.746, -2.601), (-3.133, -2.07, -2.558), (-3.164, -1.649, -2.544), (-3.097, -1.402, -2.434), (-2.793, -1.825, -3.461), (-2.477, -1.871, -3.555), (-2.21, -1.688, -3.586), (-1.928, -1.566, -3.554), (-2.872, -1.477, -3.176), (-2.523, -1.635, -3.217), (-2.214, -1.46, -3.232), (-1.887, -1.32, -3.215), (-2.9, -1.394, -2.888), (-2.538, -1.567, -2.879), (-2.216, -1.396, -2.878), (-1.864, -1.062, -2.878), (-2.876, -1.475, -2.598), (-2.526, -1.636, -2.54), (-2.215, -1.461, -2.525), (-1.879, -1.126, -2.54), (-1.614, -1.676, -3.524), (-1.494, -1.691, -3.583), (-1.389, -1.825, -3.394), (-1.392, -2.154, -3.367), (-1.555, -1.354, -3.21), (-1.346, -1.172, -3.186), (-1.141, -1.446, -2.863), (-1.165, -1.234, -2.728), (-1.554, -0.9951, -2.909), (-1.227, -0.5743, -2.668), (-1.102, -0.6396, -2.161), (-1.139, -0.9299, -2.188), (-1.598, -1.115, -2.633), (-1.399, -0.8525, -2.504), (-1.243, -0.8398, -2.052), (-1.252, -1.284, -2.081), (-1.863, -1.882, -3.88), (-2.2, -2.073, -3.94), (-2.532, -2.201, -3.884), (-1.762, -2.175, -3.848), (-2.194, -2.425, -4.005), (-2.556, -2.525, -3.942), (-1.766, -2.523, -3.792), (-2.188, -2.777, -3.94), (-2.551, -2.871, -3.884), (-1.589, -2.466, -2.306), (-1.863, -2.803, -2.355), (-2.179, -3.154, -2.39), (-2.51, -3.224, -2.251), (-2.878, -2.797, -2.186), (-1.552, -1.953, -2.169), (-1.847, -2.411, -2.144), (-2.186, -2.802, -2.162), (-2.551, -2.852, -2.051), (-2.953, -2.348, -2.089), (-1.561, -1.628, -2.138), (-1.855, -2.066, -2.087), (-2.192, -2.45, -2.097), (-2.557, -2.506, -1.993), (-2.962, -2.023, -2.06), (-1.591, -1.493, -2.348), (-1.849, -1.723, -2.059), (-2.198, -2.098, -2.162), (-2.532, -2.183, -2.05), (-2.914, -1.806, -2.088), (-1.696, -1.721, -2.473), (-1.924, -1.626, -2.418), (-2.204, -1.746, -2.39), (-2.484, -1.891, -2.266), (-2.801, -1.713, -2.184)], [], [(0, 1, 5, 4), (1, 2, 6, 5), (2, 3, 7, 6), (3, 16, 20, 7), (4, 5, 9, 8), (5, 6, 10, 9), (6, 7, 11, 10), (7, 20, 24, 11), (8, 9, 13, 12), (9, 10, 14, 13), (10, 11, 15, 14), (11, 24, 28, 15), (12, 13, 74, 73), (13, 14, 75, 74), (14, 15, 76, 75), (15, 28, 77, 76), (16, 17, 21, 20), (17, 18, 22, 21), (18, 19, 23, 22), (19, 32, 36, 23), (20, 21, 25, 24), (21, 22, 26, 25), (22, 23, 27, 26), (23, 36, 40, 27), (24, 25, 29, 28), (25, 26, 30, 29), (26, 27, 31, 30), (27, 40, 44, 31), (28, 29, 82, 77), (29, 30, 87, 82), (30, 31, 92, 87), (31, 44, 97, 92), (32, 33, 37, 36), (33, 34, 38, 37), (34, 35, 39, 38), (35, 48, 52, 39), (36, 37, 41, 40), (37, 38, 42, 41), (38, 39, 43, 42), (39, 52, 56, 43), (40, 41, 45, 44), (41, 42, 46, 45), (42, 43, 47, 46), (43, 56, 60, 47), (44, 45, 96, 97), (45, 46, 95, 96), (46, 47, 94, 95), (47, 60, 93, 94), (48, 49, 53, 52), (49, 50, 54, 53), (50, 51, 55, 54), (51, 0, 4, 55), (52, 53, 57, 56), (53, 54, 58, 57), (54, 55, 59, 58), (55, 4, 8, 59), (56, 57, 61, 60), (57, 58, 62, 61), (58, 59, 63, 62), (59, 8, 12, 63), (60, 61, 88, 93), (61, 62, 83, 88), (62, 63, 78, 83), (63, 12, 73, 78), (48, 35, 64, 49), (35, 34, 65, 64), (34, 33, 66, 65), (33, 32, 19, 66), (49, 64, 67, 50), (64, 65, 68, 67), (65, 66, 69, 68), (66, 19, 18, 69), (50, 67, 70, 51), (67, 68, 71, 70), (68, 69, 72, 71), (69, 18, 17, 72), (51, 70, 1, 0), (70, 71, 2, 1), (71, 72, 3, 2), (72, 17, 16, 3), (73, 74, 79, 78), (74, 75, 80, 79), (75, 76, 81, 80), (76, 77, 82, 81), (78, 79, 84, 83), (79, 80, 85, 84), (80, 81, 86, 85), (81, 82, 87, 86), (83, 84, 89, 88), (84, 85, 90, 89), (85, 86, 91, 90), (86, 87, 92, 91), (88, 89, 94, 93), (89, 90, 95, 94), (90, 91, 96, 95), (91, 92, 97, 96)])
me_roundcube_017.polygons.foreach_set('use_smooth', [True] * 96)
me_roundcube_017.materials.append(mat_material_007)
me_roundcube_017.update()
me_roundcube_018 = bpy.data.meshes.new('Roundcube.018')
me_roundcube_018.from_pydata([(0.5774, 0.5774, -0.5774), (0.2887, 0.677, -0.677), (0.0, 0.7071, -0.7071), (-0.2887, 0.677, -0.677), (0.677, 0.677, -0.2887), (0.3385, 0.878, -0.3385), (0.0, 0.9354, -0.3536), (-0.3385, 0.878, -0.3385), (0.7071, 0.7071, 0.0), (0.3536, 0.9354, 0.0), (0.0, 1.0, 0.0), (-0.3536, 0.9354, 0.0), (0.677, 0.677, 0.2887), (0.3385, 0.878, 0.3385), (0.0, 0.9354, 0.3536), (-0.3385, 0.878, 0.3385), (-0.5774, 0.5774, -0.5774), (-0.677, 0.2887, -0.677), (-0.7071, 0.0, -0.7071), (-0.677, -0.2887, -0.677), (-0.677, 0.677, -0.2887), (-0.878, 0.3385, -0.3385), (-0.9354, 0.0, -0.3536), (-0.878, -0.3385, -0.3385), (-0.7071, 0.7071, 0.0), (-0.9354, 0.3536, 0.0), (-1.0, 0.0, 0.0), (-0.9354, -0.3536, 0.0), (-0.677, 0.677, 0.2887), (-0.878, 0.3385, 0.3385), (-0.9354, 0.0, 0.3536), (-0.878, -0.3385, 0.3385), (-0.5774, -0.5774, -0.5774), (-0.2887, -0.677, -0.677), (0.0, -0.7071, -0.7071), (0.2887, -0.677, -0.677), (-0.677, -0.677, -0.2887), (-0.3385, -0.878, -0.3385), (0.0, -0.9354, -0.3536), (0.3385, -0.878, -0.3385), (-0.7071, -0.7071, 0.0), (-0.3536, -0.9354, 0.0), (0.0, -1.0, 0.0), (0.3536, -0.9354, 0.0), (-0.677, -0.677, 0.2887), (-0.3385, -0.878, 0.3385), (0.0, -0.9354, 0.3536), (0.3385, -0.878, 0.3385), (0.5774, -0.5774, -0.5774), (0.677, -0.2887, -0.677), (0.7071, 0.0, -0.7071), (0.677, 0.2887, -0.677), (0.677, -0.677, -0.2887), (0.878, -0.3385, -0.3385), (0.9354, 0.0, -0.3536), (0.878, 0.3385, -0.3385), (0.7071, -0.7071, 0.0), (0.9354, -0.3536, 0.0), (1.0, 0.0, 0.0), (0.9354, 0.3536, 0.0), (0.677, -0.677, 0.2887), (0.878, -0.3385, 0.3385), (0.9354, 0.0, 0.3536), (0.878, 0.3385, 0.3385), (0.3385, -0.3385, -0.878), (0.0, -0.3536, -0.9354), (-0.3385, -0.3385, -0.878), (0.3536, 0.0, -0.9354), (0.0, 0.0, -1.0), (-0.3536, 0.0, -0.9354), (0.3385, 0.3385, -0.878), (0.0, 0.3536, -0.9354), (-0.3385, 0.3385, -0.878), (0.5774, 0.5774, 0.5774), (0.2887, 0.677, 0.677), (0.0, 0.7071, 0.7071), (-0.2887, 0.677, 0.677), (-0.5774, 0.5774, 0.5774), (0.677, 0.2887, 0.677), (0.3385, 0.3385, 0.878), (0.0, 0.3536, 0.9354), (-0.3385, 0.3385, 0.878), (-0.677, 0.2887, 0.677), (0.7071, 0.0, 0.7071), (0.3536, 0.0, 0.9354), (0.0, 0.0, 1.0), (-0.3536, 0.0, 0.9354), (-0.7071, 0.0, 0.7071), (0.677, -0.2887, 0.677), (0.3385, -0.3385, 0.878), (0.0, -0.3536, 0.9354), (-0.3385, -0.3385, 0.878), (-0.677, -0.2887, 0.677), (0.5774, -0.5774, 0.5774), (0.2887, -0.677, 0.677), (0.0, -0.7071, 0.7071), (-0.2887, -0.677, 0.677), (-0.5774, -0.5774, 0.5774)], [], [(0, 1, 5, 4), (1, 2, 6, 5), (2, 3, 7, 6), (3, 16, 20, 7), (4, 5, 9, 8), (5, 6, 10, 9), (6, 7, 11, 10), (7, 20, 24, 11), (8, 9, 13, 12), (9, 10, 14, 13), (10, 11, 15, 14), (11, 24, 28, 15), (12, 13, 74, 73), (13, 14, 75, 74), (14, 15, 76, 75), (15, 28, 77, 76), (16, 17, 21, 20), (17, 18, 22, 21), (18, 19, 23, 22), (19, 32, 36, 23), (20, 21, 25, 24), (21, 22, 26, 25), (22, 23, 27, 26), (23, 36, 40, 27), (24, 25, 29, 28), (25, 26, 30, 29), (26, 27, 31, 30), (27, 40, 44, 31), (28, 29, 82, 77), (29, 30, 87, 82), (30, 31, 92, 87), (31, 44, 97, 92), (32, 33, 37, 36), (33, 34, 38, 37), (34, 35, 39, 38), (35, 48, 52, 39), (36, 37, 41, 40), (37, 38, 42, 41), (38, 39, 43, 42), (39, 52, 56, 43), (40, 41, 45, 44), (41, 42, 46, 45), (42, 43, 47, 46), (43, 56, 60, 47), (44, 45, 96, 97), (45, 46, 95, 96), (46, 47, 94, 95), (47, 60, 93, 94), (48, 49, 53, 52), (49, 50, 54, 53), (50, 51, 55, 54), (51, 0, 4, 55), (52, 53, 57, 56), (53, 54, 58, 57), (54, 55, 59, 58), (55, 4, 8, 59), (56, 57, 61, 60), (57, 58, 62, 61), (58, 59, 63, 62), (59, 8, 12, 63), (60, 61, 88, 93), (61, 62, 83, 88), (62, 63, 78, 83), (63, 12, 73, 78), (48, 35, 64, 49), (35, 34, 65, 64), (34, 33, 66, 65), (33, 32, 19, 66), (49, 64, 67, 50), (64, 65, 68, 67), (65, 66, 69, 68), (66, 19, 18, 69), (50, 67, 70, 51), (67, 68, 71, 70), (68, 69, 72, 71), (69, 18, 17, 72), (51, 70, 1, 0), (70, 71, 2, 1), (71, 72, 3, 2), (72, 17, 16, 3), (73, 74, 79, 78), (74, 75, 80, 79), (75, 76, 81, 80), (76, 77, 82, 81), (78, 79, 84, 83), (79, 80, 85, 84), (80, 81, 86, 85), (81, 82, 87, 86), (83, 84, 89, 88), (84, 85, 90, 89), (85, 86, 91, 90), (86, 87, 92, 91), (88, 89, 94, 93), (89, 90, 95, 94), (90, 91, 96, 95), (91, 92, 97, 96)])
me_roundcube_018.polygons.foreach_set('use_smooth', [True] * 96)
me_roundcube_018.materials.append(mat_material_001)
me_roundcube_018.update()
me_roundcube_019 = bpy.data.meshes.new('Roundcube.019')
me_roundcube_019.from_pydata([(0.5774, 0.5774, -0.5774), (0.2887, 0.677, -0.677), (0.0, 0.7071, -0.7071), (-0.2887, 0.677, -0.677), (0.677, 0.677, -0.2887), (0.3385, 0.878, -0.3385), (0.0, 0.9354, -0.3536), (-0.3385, 0.878, -0.3385), (0.7071, 0.7071, 0.0), (0.3536, 0.9354, 0.0), (0.0, 1.0, 0.0), (-0.3536, 0.9354, 0.0), (0.677, 0.677, 0.2887), (0.3385, 0.878, 0.3385), (0.0, 0.9354, 0.3536), (-0.3385, 0.878, 0.3385), (-0.5774, 0.5774, -0.5774), (-0.677, 0.2887, -0.677), (-0.7071, 0.0, -0.7071), (-0.677, -0.2887, -0.677), (-0.677, 0.677, -0.2887), (-0.878, 0.3385, -0.3385), (-0.9354, 0.0, -0.3536), (-0.878, -0.3385, -0.3385), (-0.7071, 0.7071, 0.0), (-0.9354, 0.3536, 0.0), (-1.0, 0.0, 0.0), (-0.9354, -0.3536, 0.0), (-0.677, 0.677, 0.2887), (-0.878, 0.3385, 0.3385), (-0.9354, 0.0, 0.3536), (-0.878, -0.3385, 0.3385), (-0.5774, -0.5774, -0.5774), (-0.2887, -0.677, -0.677), (0.0, -0.7071, -0.7071), (0.2887, -0.677, -0.677), (-0.677, -0.677, -0.2887), (-0.3385, -0.878, -0.3385), (0.0, -0.9354, -0.3536), (0.3385, -0.878, -0.3385), (-0.7071, -0.7071, 0.0), (-0.3536, -0.9354, 0.0), (0.0, -1.0, 0.0), (0.3536, -0.9354, 0.0), (-0.677, -0.677, 0.2887), (-0.3385, -0.878, 0.3385), (0.0, -0.9354, 0.3536), (0.3385, -0.878, 0.3385), (0.5774, -0.5774, -0.5774), (0.677, -0.2887, -0.677), (0.7071, 0.0, -0.7071), (0.677, 0.2887, -0.677), (0.677, -0.677, -0.2887), (0.878, -0.3385, -0.3385), (0.9354, 0.0, -0.3536), (0.878, 0.3385, -0.3385), (0.7071, -0.7071, 0.0), (0.9354, -0.3536, 0.0), (1.0, 0.0, 0.0), (0.9354, 0.3536, 0.0), (0.677, -0.677, 0.2887), (0.878, -0.3385, 0.3385), (0.9354, 0.0, 0.3536), (0.878, 0.3385, 0.3385), (0.3385, -0.3385, -0.878), (0.0, -0.3536, -0.9354), (-0.3385, -0.3385, -0.878), (0.3536, 0.0, -0.9354), (0.0, 0.0, -1.0), (-0.3536, 0.0, -0.9354), (0.3385, 0.3385, -0.878), (0.0, 0.3536, -0.9354), (-0.3385, 0.3385, -0.878), (0.5774, 0.5774, 0.5774), (0.2887, 0.677, 0.677), (0.0, 0.7071, 0.7071), (-0.2887, 0.677, 0.677), (-0.5774, 0.5774, 0.5774), (0.677, 0.2887, 0.677), (0.3385, 0.3385, 0.878), (0.0, 0.3536, 0.9354), (-0.3385, 0.3385, 0.878), (-0.677, 0.2887, 0.677), (0.7071, 0.0, 0.7071), (0.3536, 0.0, 0.9354), (0.0, 0.0, 1.0), (-0.3536, 0.0, 0.9354), (-0.7071, 0.0, 0.7071), (0.677, -0.2887, 0.677), (0.3385, -0.3385, 0.878), (0.0, -0.3536, 0.9354), (-0.3385, -0.3385, 0.878), (-0.677, -0.2887, 0.677), (0.5774, -0.5774, 0.5774), (0.2887, -0.677, 0.677), (0.0, -0.7071, 0.7071), (-0.2887, -0.677, 0.677), (-0.5774, -0.5774, 0.5774)], [], [(0, 1, 5, 4), (1, 2, 6, 5), (2, 3, 7, 6), (3, 16, 20, 7), (4, 5, 9, 8), (5, 6, 10, 9), (6, 7, 11, 10), (7, 20, 24, 11), (8, 9, 13, 12), (9, 10, 14, 13), (10, 11, 15, 14), (11, 24, 28, 15), (12, 13, 74, 73), (13, 14, 75, 74), (14, 15, 76, 75), (15, 28, 77, 76), (16, 17, 21, 20), (17, 18, 22, 21), (18, 19, 23, 22), (19, 32, 36, 23), (20, 21, 25, 24), (21, 22, 26, 25), (22, 23, 27, 26), (23, 36, 40, 27), (24, 25, 29, 28), (25, 26, 30, 29), (26, 27, 31, 30), (27, 40, 44, 31), (28, 29, 82, 77), (29, 30, 87, 82), (30, 31, 92, 87), (31, 44, 97, 92), (32, 33, 37, 36), (33, 34, 38, 37), (34, 35, 39, 38), (35, 48, 52, 39), (36, 37, 41, 40), (37, 38, 42, 41), (38, 39, 43, 42), (39, 52, 56, 43), (40, 41, 45, 44), (41, 42, 46, 45), (42, 43, 47, 46), (43, 56, 60, 47), (44, 45, 96, 97), (45, 46, 95, 96), (46, 47, 94, 95), (47, 60, 93, 94), (48, 49, 53, 52), (49, 50, 54, 53), (50, 51, 55, 54), (51, 0, 4, 55), (52, 53, 57, 56), (53, 54, 58, 57), (54, 55, 59, 58), (55, 4, 8, 59), (56, 57, 61, 60), (57, 58, 62, 61), (58, 59, 63, 62), (59, 8, 12, 63), (60, 61, 88, 93), (61, 62, 83, 88), (62, 63, 78, 83), (63, 12, 73, 78), (48, 35, 64, 49), (35, 34, 65, 64), (34, 33, 66, 65), (33, 32, 19, 66), (49, 64, 67, 50), (64, 65, 68, 67), (65, 66, 69, 68), (66, 19, 18, 69), (50, 67, 70, 51), (67, 68, 71, 70), (68, 69, 72, 71), (69, 18, 17, 72), (51, 70, 1, 0), (70, 71, 2, 1), (71, 72, 3, 2), (72, 17, 16, 3), (73, 74, 79, 78), (74, 75, 80, 79), (75, 76, 81, 80), (76, 77, 82, 81), (78, 79, 84, 83), (79, 80, 85, 84), (80, 81, 86, 85), (81, 82, 87, 86), (83, 84, 89, 88), (84, 85, 90, 89), (85, 86, 91, 90), (86, 87, 92, 91), (88, 89, 94, 93), (89, 90, 95, 94), (90, 91, 96, 95), (91, 92, 97, 96)])
me_roundcube_019.polygons.foreach_set('use_smooth', [True] * 96)
me_roundcube_019.materials.append(mat_material_002)
me_roundcube_019.update()

# ---- objects
ob_camera = bpy.data.objects.new('Camera', cam_camera)
ob_body = bpy.data.objects.new('Body', me_roundcube_004)
ob_neck = bpy.data.objects.new('Neck', me_roundcube_008)
ob_head = bpy.data.objects.new('Head', me_roundcube_009)
ob_beak = bpy.data.objects.new('Beak', me_roundcube_010)
ob_left_leg = bpy.data.objects.new('Left leg', me_roundcube_011)
ob_left_foot = bpy.data.objects.new('Left foot', me_roundcube_012)
ob_right_foot = bpy.data.objects.new('Right foot', me_roundcube_013)
ob_right_leg = bpy.data.objects.new('Right leg', me_roundcube_014)
ob_left_wing = bpy.data.objects.new('Left wing', me_roundcube_015)
ob_right_wing = bpy.data.objects.new('Right wing', me_roundcube_017)
ob_left_eye = bpy.data.objects.new('Left eye', me_roundcube_018)
ob_right_eye = bpy.data.objects.new('Right eye', me_roundcube_019)

# ---- transforms, parenting, visibility, modifiers, constraints
ob_camera.location = (7.359, -6.926, 4.958)
ob_camera.rotation_euler = (1.109, 0.0, 0.8149)
ob_camera.lock_rotations_4d = False
ob_camera.empty_display_type = 'ARROWS'
ob_camera.color = (0.0, 0.0, 0.0, 0.0)
ob_camera.display_type = 'WIRE'
ob_camera.lineart.crease_threshold = 0.0
ob_body.location = (0.0, 0.0, 0.0)
_m = ob_body.modifiers.new('Mirror', 'MIRROR')
_m.use_axis = (False, True, False)
_m.use_clip = True
_m = ob_body.modifiers.new('Subdivision', 'SUBSURF')
_m.levels = 2
ob_neck.location = (-0.6886, 0.0, 0.8894)
ob_neck.scale = (0.22, 0.2, 0.39)
_m = ob_neck.modifiers.new('Mirror', 'MIRROR')
_m.use_axis = (False, True, False)
_m.use_clip = True
ob_head.location = (-0.76, -0.0, 1.7)
ob_head.scale = (-0.47, 0.33, 0.43)
_m = ob_head.modifiers.new('Mirror', 'MIRROR')
_m.use_axis = (False, True, False)
_m.use_clip = True
ob_beak.location = (-1.522, 0.0, 1.497)
ob_beak.scale = (0.34, 0.33, 0.16)
_m = ob_beak.modifiers.new('Mirror', 'MIRROR')
_m.use_axis = (False, True, False)
_m.use_clip = True
_m = ob_beak.modifiers.new('Subdivision', 'SUBSURF')
_m.levels = 2
ob_left_leg.location = (0.4355, -0.4151, -0.8614)
ob_left_leg.scale = (0.15, 0.12, 0.26)
_m = ob_left_leg.modifiers.new('Mirror', 'MIRROR')
_m.use_axis = (False, True, False)
_m.use_clip = True
_m = ob_left_leg.modifiers.new('Subdivision', 'SUBSURF')
_m.levels = 2
ob_left_foot.location = (0.07307, -0.417, -1.116)
ob_left_foot.scale = (0.48, 0.3, 0.09)
_m = ob_left_foot.modifiers.new('Mirror', 'MIRROR')
_m.use_axis = (False, True, False)
_m.use_clip = True
_m = ob_left_foot.modifiers.new('Subdivision', 'SUBSURF')
_m.levels = 2
ob_right_foot.location = (0.07307, 0.4849, -1.116)
ob_right_foot.scale = (0.48, 0.3, 0.09)
_m = ob_right_foot.modifiers.new('Mirror', 'MIRROR')
_m.use_axis = (False, True, False)
_m.use_clip = True
_m = ob_right_foot.modifiers.new('Subdivision', 'SUBSURF')
_m.levels = 2
ob_right_leg.location = (0.4355, 0.4849, -0.8614)
ob_right_leg.scale = (0.15, 0.12, 0.26)
_m = ob_right_leg.modifiers.new('Mirror', 'MIRROR')
_m.use_axis = (False, True, False)
_m.use_clip = True
_m = ob_right_leg.modifiers.new('Subdivision', 'SUBSURF')
_m.levels = 2
ob_left_wing.location = (0.2196, -0.7835, 0.006199)
ob_left_wing.scale = (0.93, -0.18, 0.41)
_m = ob_left_wing.modifiers.new('Subdivision', 'SUBSURF')
_m.levels = 2
ob_right_wing.location = (2.26, 0.3465, 1.206)
ob_right_wing.scale = (0.93, -0.18, 0.41)
_m = ob_right_wing.modifiers.new('Subdivision', 'SUBSURF')
_m.levels = 2
ob_left_eye.location = (-0.8079, -0.2701, 1.852)
ob_left_eye.scale = (0.05, 0.05, 0.05)
_m = ob_left_eye.modifiers.new('Subdivision', 'SUBSURF')
_m.levels = 2
ob_right_eye.location = (-0.8079, 0.2701, 1.852)
ob_right_eye.scale = (0.05, 0.05, 0.05)
_m = ob_right_eye.modifiers.new('Subdivision', 'SUBSURF')
_m.levels = 2

# ---- collection membership
col_collection.objects.link(ob_camera)
col_main_duck.objects.link(ob_body)
col_main_duck.objects.link(ob_neck)
col_main_duck.objects.link(ob_head)
col_main_duck.objects.link(ob_beak)
col_main_duck.objects.link(ob_left_leg)
col_main_duck.objects.link(ob_left_foot)
col_main_duck.objects.link(ob_right_foot)
col_main_duck.objects.link(ob_right_leg)
col_main_duck.objects.link(ob_left_wing)
col_main_duck.objects.link(ob_right_wing)
col_main_duck.objects.link(ob_left_eye)
col_main_duck.objects.link(ob_right_eye)

# ---- scene / render settings (as saved in the file)
scene.camera = ob_camera
scene.frame_start = 1; scene.frame_end = 250; scene.frame_set(60)
scene.render.engine = 'BLENDER_EEVEE_NEXT'
scene.cycles.sampling_pattern = 'TABULATED_SOBOL'
scene.view_settings.view_transform = 'Filmic'
bpy.context.view_layer.update()

# ---- added for rendering (the .blend has no usable light): sun
light_auto_sun = bpy.data.lights.new('AutoSun', 'SUN')
light_auto_sun.energy = 3.0
light_auto_sun.angle = 0.0523599
ob_auto_sun = bpy.data.objects.new('AutoSun', light_auto_sun)
scene.collection.objects.link(ob_auto_sun)
ob_auto_sun.rotation_euler = (0.872665, 0.174533, 0.523599)
bpy.context.view_layer.update()
